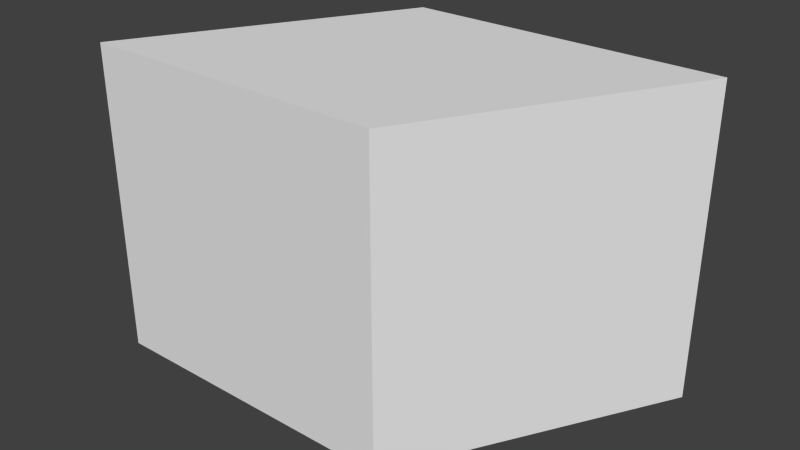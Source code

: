 # Source: rhombus.blend  (saved by Blender 2.79.0; exported with 4.5.12 LTS)
import bpy
from mathutils import Matrix  # noqa: F401  (used for matrix-valued properties, if any)

bpy.ops.wm.read_factory_settings(use_empty=True)
scene = bpy.context.scene
scene.name = 'Scene'

# ---- collections
col_collection_1 = bpy.data.collections.new('Collection 1'); scene.collection.children.link(col_collection_1)

# ---- world
world_world = bpy.data.worlds.new('World'); scene.world = world_world
world_world.color = (0.05088, 0.05088, 0.05088)
world_world.use_sun_shadow = False
world_world.sun_shadow_jitter_overblur = 0.0
world_world.cycles.sampling_method = 'NONE'
world_world.cycles.sample_map_resolution = 256

# ---- meshes
me_cube = bpy.data.meshes.new('Cube')
me_cube.from_pydata([(-1.0, -1.0, -1.0), (-0.04636, 0.6999, -1.0), (1.954, 0.6999, -1.0), (1.0, -1.0, -1.0), (-1.0, -1.0, 1.0), (-0.04636, 0.6999, 1.0), (1.954, 0.6999, 1.0), (1.0, -1.0, 1.0)], [], [(4, 5, 1, 0), (5, 6, 2, 1), (6, 7, 3, 2), (7, 4, 0, 3), (0, 1, 2, 3), (7, 6, 5, 4)])
me_cube.use_remesh_preserve_volume = False
me_cube.use_remesh_preserve_attributes = False
me_cube.use_mirror_vertex_groups = False
me_cube.update()

# ---- objects
ob_cube = bpy.data.objects.new('Cube', me_cube)

# ---- transforms, parenting, visibility, modifiers, constraints
ob_cube.location = (0.0, 0.0, 0.0)
ob_cube.lineart.crease_threshold = 0.0

# ---- collection membership
col_collection_1.objects.link(ob_cube)

# ---- scene / render settings (as saved in the file)
scene.frame_start = 1; scene.frame_end = 250; scene.frame_set(1)
scene.render.engine = 'BLENDER_EEVEE_NEXT'
scene.render.resolution_percentage = 50
scene.render.dither_intensity = 0.0
scene.cycles.use_denoising = False
scene.cycles.samples = 10
scene.cycles.sampling_pattern = 'TABULATED_SOBOL'
scene.cycles.light_sampling_threshold = 0.0
scene.cycles.use_adaptive_sampling = False
scene.cycles.use_light_tree = False
scene.cycles.blur_glossy = 0.0
scene.cycles.volume_bounces = 1
scene.cycles.pixel_filter_type = 'GAUSSIAN'
scene.cycles.sample_clamp_indirect = 0.0
scene.view_settings.view_transform = 'Standard'
bpy.context.view_layer.update()

# ---- added for rendering (the .blend has no active camera and no usable light): camera, sun
cam_auto = bpy.data.cameras.new('AutoCamera')
cam_auto.lens = 50.0
cam_auto.sensor_width = 36.0
cam_auto.clip_end = 1000.0
ob_auto_camera = bpy.data.objects.new('AutoCamera', cam_auto)
scene.collection.objects.link(ob_auto_camera)
ob_auto_camera.location = (4.13278, -4.53718, 2.92477)
ob_auto_camera.rotation_euler = (1.09748, -7.21219e-08, 0.694738)
scene.camera = ob_auto_camera
light_auto_sun = bpy.data.lights.new('AutoSun', 'SUN')
light_auto_sun.energy = 3.0
light_auto_sun.angle = 0.0523599
ob_auto_sun = bpy.data.objects.new('AutoSun', light_auto_sun)
scene.collection.objects.link(ob_auto_sun)
ob_auto_sun.rotation_euler = (0.872665, 0.174533, 0.523599)
bpy.context.view_layer.update()
